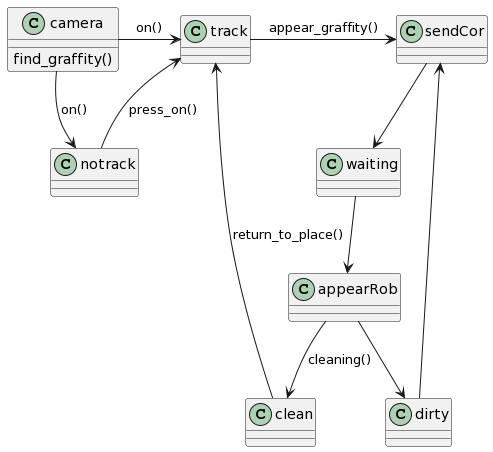

The diagram above was rendered by PlantUML. Its source (embedded in the PNG):
@startuml
class camera {
find_graffity()
}

class track{

}
class notrack{

}
class sendCor{

}
class waiting{

}
class appearRob{

}
class dirty{

}
class clean{

}

camera -right-> track: on()
camera -down-> notrack: on()
notrack -left-> track: press_on()
track -right-> sendCor: appear_graffity()
sendCor -down-> waiting
waiting -down-> appearRob
appearRob -down-> clean: cleaning()
appearRob -down-> dirty
clean -down-> track:return_to_place()
dirty -down-> sendCor
@enduml